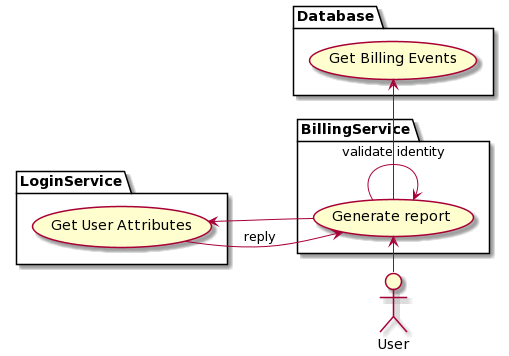

The diagram above was rendered by PlantUML. Its source (embedded in the PNG):
@startuml
left to right direction
actor User as usr
package Database{
  usecase "Get Billing Events" as gbe
}
package BillingService {
  usecase "Generate report" as report
}
package LoginService {
  usecase "Get User Attributes" as get
}
usr -> report
report -> get
get --> report: reply
report -> report: validate identity
report -> gbe
@enduml